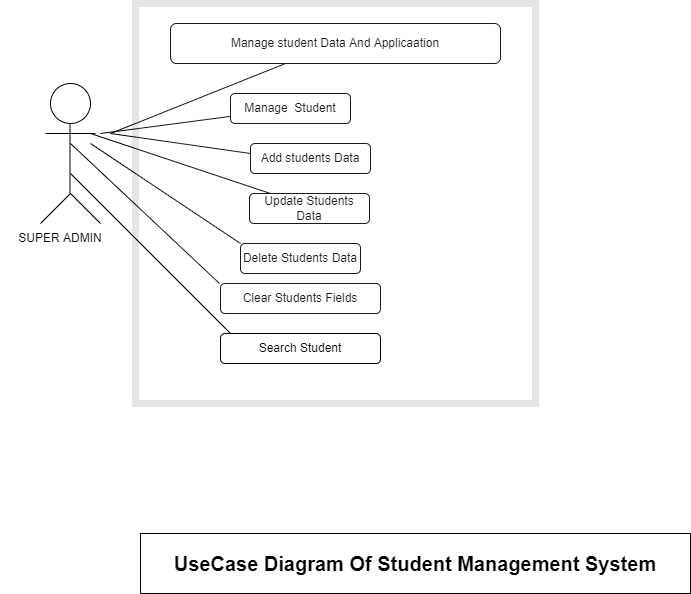

The diagram above was exported from draw.io. Its source (the exported page's mxGraphModel, read from the mxfile embedded in the PNG):
<mxGraphModel dx="1718" dy="1582" grid="1" gridSize="10" guides="1" tooltips="1" connect="1" arrows="1" fold="1" page="1" pageScale="1" pageWidth="850" pageHeight="1100" background="none" math="0" shadow="0">
  <root>
    <mxCell id="0" />
    <mxCell id="1" parent="0" />
    <mxCell id="5d2195bd80daf111-36" style="edgeStyle=orthogonalEdgeStyle;rounded=0;html=1;dashed=1;labelBackgroundColor=none;startFill=0;endArrow=open;endFill=0;endSize=10;fontFamily=Verdana;fontSize=10;" parent="1" target="5d2195bd80daf111-13" edge="1">
      <mxGeometry relative="1" as="geometry">
        <Array as="points">
          <mxPoint x="550" y="520" />
        </Array>
        <mxPoint x="550" y="823" as="sourcePoint" />
      </mxGeometry>
    </mxCell>
    <mxCell id="5d2195bd80daf111-26" style="edgeStyle=orthogonalEdgeStyle;rounded=0;html=1;dashed=1;labelBackgroundColor=none;startFill=0;endArrow=open;endFill=0;endSize=10;fontFamily=Verdana;fontSize=10;" parent="1" target="5d2195bd80daf111-17" edge="1">
      <mxGeometry relative="1" as="geometry">
        <Array as="points" />
        <mxPoint x="640" y="300" as="sourcePoint" />
      </mxGeometry>
    </mxCell>
    <mxCell id="5d2195bd80daf111-21" style="edgeStyle=orthogonalEdgeStyle;rounded=0;html=1;labelBackgroundColor=none;startFill=0;endArrow=open;endFill=0;endSize=10;fontFamily=Verdana;fontSize=10;dashed=1;" parent="1" target="17acba5748e5396b-20" edge="1">
      <mxGeometry relative="1" as="geometry">
        <mxPoint x="250" y="157" as="sourcePoint" />
      </mxGeometry>
    </mxCell>
    <mxCell id="5d2195bd80daf111-25" style="edgeStyle=orthogonalEdgeStyle;rounded=0;html=1;dashed=1;labelBackgroundColor=none;startFill=0;endArrow=open;endFill=0;endSize=10;fontFamily=Verdana;fontSize=10;" parent="1" source="5d2195bd80daf111-19" edge="1">
      <mxGeometry relative="1" as="geometry">
        <Array as="points">
          <mxPoint x="370" y="340" />
          <mxPoint x="370" y="300" />
        </Array>
        <mxPoint x="450" y="300" as="targetPoint" />
      </mxGeometry>
    </mxCell>
    <mxCell id="u_CZwKLUzntb5FTAHMZR-2" value="" style="ellipse;whiteSpace=wrap;html=1;aspect=fixed;" vertex="1" parent="1">
      <mxGeometry x="20" y="80" width="40" height="40" as="geometry" />
    </mxCell>
    <mxCell id="u_CZwKLUzntb5FTAHMZR-3" value="" style="endArrow=none;html=1;rounded=0;" edge="1" parent="1">
      <mxGeometry width="50" height="50" relative="1" as="geometry">
        <mxPoint x="39.5" y="190" as="sourcePoint" />
        <mxPoint x="39.5" y="120" as="targetPoint" />
      </mxGeometry>
    </mxCell>
    <mxCell id="u_CZwKLUzntb5FTAHMZR-4" value="" style="endArrow=none;html=1;rounded=0;" edge="1" parent="1">
      <mxGeometry width="50" height="50" relative="1" as="geometry">
        <mxPoint x="15" y="130" as="sourcePoint" />
        <mxPoint x="65" y="130" as="targetPoint" />
      </mxGeometry>
    </mxCell>
    <mxCell id="u_CZwKLUzntb5FTAHMZR-5" value="" style="endArrow=none;html=1;rounded=0;" edge="1" parent="1">
      <mxGeometry width="50" height="50" relative="1" as="geometry">
        <mxPoint x="10" y="220" as="sourcePoint" />
        <mxPoint x="40" y="190" as="targetPoint" />
      </mxGeometry>
    </mxCell>
    <mxCell id="u_CZwKLUzntb5FTAHMZR-6" value="" style="endArrow=none;html=1;rounded=0;" edge="1" parent="1">
      <mxGeometry width="50" height="50" relative="1" as="geometry">
        <mxPoint x="70" y="220" as="sourcePoint" />
        <mxPoint x="40" y="190" as="targetPoint" />
      </mxGeometry>
    </mxCell>
    <mxCell id="u_CZwKLUzntb5FTAHMZR-7" value="SUPER ADMIN" style="rounded=1;whiteSpace=wrap;html=1;opacity=0;" vertex="1" parent="1">
      <mxGeometry x="-30" y="220" width="120" height="30" as="geometry" />
    </mxCell>
    <mxCell id="u_CZwKLUzntb5FTAHMZR-10" value="" style="endArrow=none;html=1;rounded=0;" edge="1" parent="1" target="u_CZwKLUzntb5FTAHMZR-11">
      <mxGeometry width="50" height="50" relative="1" as="geometry">
        <mxPoint x="80" y="130" as="sourcePoint" />
        <mxPoint x="70" y="127.27272727272725" as="targetPoint" />
      </mxGeometry>
    </mxCell>
    <mxCell id="u_CZwKLUzntb5FTAHMZR-11" value="Manage student Data And Applicaation" style="rounded=1;whiteSpace=wrap;html=1;" vertex="1" parent="1">
      <mxGeometry x="140" y="20" width="330" height="40" as="geometry" />
    </mxCell>
    <mxCell id="u_CZwKLUzntb5FTAHMZR-12" value="" style="endArrow=none;html=1;rounded=0;" edge="1" parent="1" target="u_CZwKLUzntb5FTAHMZR-13">
      <mxGeometry width="50" height="50" relative="1" as="geometry">
        <mxPoint x="70" y="130" as="sourcePoint" />
        <mxPoint x="210" y="110" as="targetPoint" />
      </mxGeometry>
    </mxCell>
    <mxCell id="u_CZwKLUzntb5FTAHMZR-13" value="Manage&amp;nbsp; Student" style="rounded=1;whiteSpace=wrap;html=1;" vertex="1" parent="1">
      <mxGeometry x="200" y="90" width="120" height="30" as="geometry" />
    </mxCell>
    <mxCell id="u_CZwKLUzntb5FTAHMZR-14" value="" style="endArrow=none;html=1;rounded=0;" edge="1" parent="1">
      <mxGeometry width="50" height="50" relative="1" as="geometry">
        <mxPoint x="80" y="130" as="sourcePoint" />
        <mxPoint x="220" y="150" as="targetPoint" />
        <Array as="points">
          <mxPoint x="150" y="140" />
        </Array>
      </mxGeometry>
    </mxCell>
    <mxCell id="u_CZwKLUzntb5FTAHMZR-15" value="Add students Data" style="rounded=1;whiteSpace=wrap;html=1;" vertex="1" parent="1">
      <mxGeometry x="220" y="140" width="120" height="30" as="geometry" />
    </mxCell>
    <mxCell id="u_CZwKLUzntb5FTAHMZR-17" value="Update Students Data" style="rounded=1;whiteSpace=wrap;html=1;" vertex="1" parent="1">
      <mxGeometry x="219" y="190" width="120" height="30" as="geometry" />
    </mxCell>
    <mxCell id="u_CZwKLUzntb5FTAHMZR-20" value="" style="endArrow=none;html=1;rounded=0;" edge="1" parent="1">
      <mxGeometry width="50" height="50" relative="1" as="geometry">
        <mxPoint x="240" y="190" as="sourcePoint" />
        <mxPoint x="60" y="130" as="targetPoint" />
      </mxGeometry>
    </mxCell>
    <mxCell id="u_CZwKLUzntb5FTAHMZR-22" value="" style="endArrow=none;html=1;rounded=0;" edge="1" parent="1">
      <mxGeometry width="50" height="50" relative="1" as="geometry">
        <mxPoint x="210" y="240" as="sourcePoint" />
        <mxPoint x="60" y="140" as="targetPoint" />
      </mxGeometry>
    </mxCell>
    <mxCell id="u_CZwKLUzntb5FTAHMZR-23" value="Delete Students Data" style="rounded=1;whiteSpace=wrap;html=1;" vertex="1" parent="1">
      <mxGeometry x="210" y="240" width="120" height="30" as="geometry" />
    </mxCell>
    <mxCell id="u_CZwKLUzntb5FTAHMZR-24" value="" style="endArrow=none;html=1;rounded=0;" edge="1" parent="1">
      <mxGeometry width="50" height="50" relative="1" as="geometry">
        <mxPoint x="189" y="280" as="sourcePoint" />
        <mxPoint x="40" y="140" as="targetPoint" />
      </mxGeometry>
    </mxCell>
    <mxCell id="u_CZwKLUzntb5FTAHMZR-25" value="Clear Students Fields" style="rounded=1;whiteSpace=wrap;html=1;" vertex="1" parent="1">
      <mxGeometry x="190" y="280" width="160" height="30" as="geometry" />
    </mxCell>
    <mxCell id="u_CZwKLUzntb5FTAHMZR-26" value="&lt;b&gt;&lt;font style=&quot;font-size: 20px&quot;&gt;UseCase Diagram Of Student Management System&lt;/font&gt;&lt;/b&gt;" style="rounded=0;whiteSpace=wrap;html=1;" vertex="1" parent="1">
      <mxGeometry x="110" y="530" width="550" height="60" as="geometry" />
    </mxCell>
    <mxCell id="u_CZwKLUzntb5FTAHMZR-27" value="" style="whiteSpace=wrap;html=1;aspect=fixed;fontSize=20;opacity=10;strokeWidth=7;strokeColor=#000000;perimeterSpacing=10;" vertex="1" parent="1">
      <mxGeometry x="105" width="400" height="400" as="geometry" />
    </mxCell>
    <mxCell id="u_CZwKLUzntb5FTAHMZR-28" value="Search Student" style="rounded=1;whiteSpace=wrap;html=1;" vertex="1" parent="1">
      <mxGeometry x="190" y="330" width="160" height="30" as="geometry" />
    </mxCell>
    <mxCell id="u_CZwKLUzntb5FTAHMZR-29" value="" style="endArrow=none;html=1;rounded=0;" edge="1" parent="1">
      <mxGeometry width="50" height="50" relative="1" as="geometry">
        <mxPoint x="200" y="330" as="sourcePoint" />
        <mxPoint x="40" y="170" as="targetPoint" />
      </mxGeometry>
    </mxCell>
  </root>
</mxGraphModel>